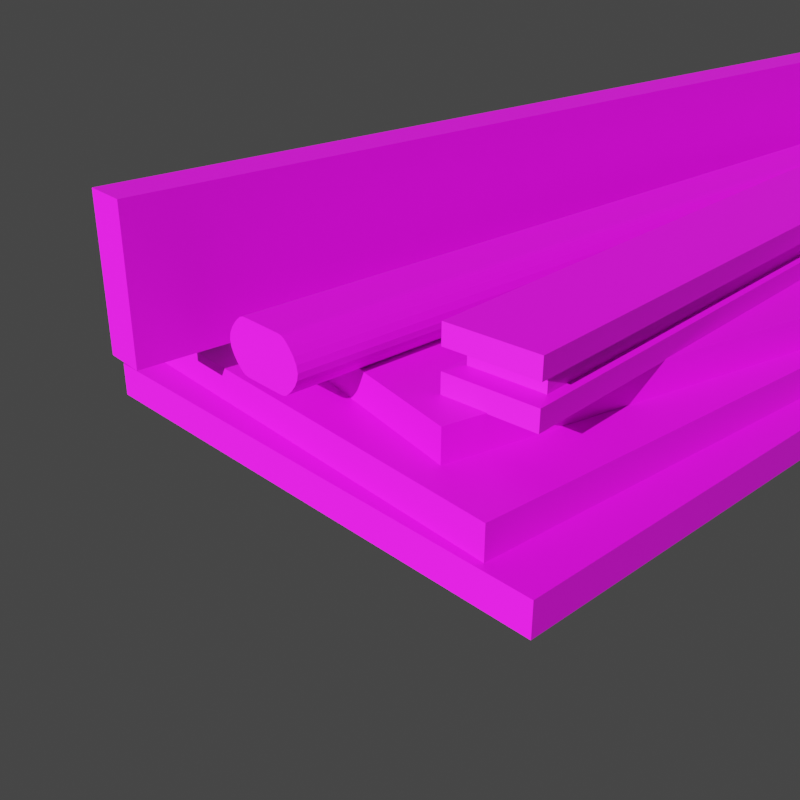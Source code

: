 # Source: Hardwood.blend  (saved by Blender 2.80.41; exported with 4.5.12 LTS)
import bpy
from mathutils import Matrix  # noqa: F401  (used for matrix-valued properties, if any)

bpy.ops.wm.read_factory_settings(use_empty=True)
scene = bpy.context.scene
scene.name = 'Scene'

# ---- collections
col_collection = bpy.data.collections.new('Collection'); scene.collection.children.link(col_collection)

# ---- images (referenced by path relative to the original .blend; pixels are not part of the script)
import os
ASSET_DIR = os.environ.get("B2B_ASSET_DIR", "")  # directory of the original .blend (textures are referenced by path, not embedded)
HERE = os.path.dirname(os.path.abspath(__file__))  # packed textures are extracted next to this script under _unpacked/

def load_image(name, relpath, width, height, colorspace="sRGB"):
    """Load a texture the original file referenced (path relative to the .blend, or extracted next to this script)."""
    p = next((c for c in (os.path.join(HERE, relpath), os.path.join(ASSET_DIR, relpath)) if relpath and os.path.exists(c)), "")
    if p:
        img = bpy.data.images.load(p, check_existing=True)
        img.name = name
    else:  # same state as the original file: an image datablock whose file is absent (Cycles renders it pink)
        img = bpy.data.images.new(name, width, height)
        img.source = "FILE"
        img.filepath = "//" + (relpath or name)
    img.colorspace_settings.name = colorspace
    return img
img_wood_jpg = load_image('Wood.jpg', 'Wood.jpg', 1024, 1024, 'sRGB')

# ---- materials (node trees are filled in below, after node groups)
mat_wood = bpy.data.materials.new('Wood')
mat_wood.alpha_threshold = 0.0
mat_wood.roughness = 0.5
mat_wood.line_color = (0.0, 0.0, 0.0, 1.0)

# ---- material node trees
mat_wood.use_nodes = True; mat_wood.node_tree.nodes.clear()
_N = mat_wood.node_tree.nodes; _L = mat_wood.node_tree.links
n0 = _N.new('ShaderNodeOutputMaterial'); n0.name = 'Material Output'; n0.location = (382, 360)
n1 = _N.new('ShaderNodeTexImage'); n1.name = 'Image Texture'; n1.location = (-741, 277)
n1.image = img_wood_jpg
n2 = _N.new('ShaderNodeBsdfPrincipled'); n2.name = 'Principled BSDF'; n2.location = (-33, 340)
n2.distribution = 'GGX'
n2.subsurface_method = 'BURLEY'
n2.inputs[3].default_value = 1.45
n3 = _N.new('ShaderNodeHueSaturation'); n3.name = 'Hue Saturation Value'; n3.location = (-373, 299)
n3.inputs[2].default_value = 0.7
_L.new(n2.outputs[0], n0.inputs[0])
_L.new(n1.outputs[0], n3.inputs[4])
_L.new(n3.outputs[0], n2.inputs[0])
n0.is_active_output = True

# ---- world
world_world = bpy.data.worlds.new('World'); scene.world = world_world
world_world.use_nodes = True; world_world.node_tree.nodes.clear()
_N = world_world.node_tree.nodes; _L = world_world.node_tree.links
n0 = _N.new('ShaderNodeOutputWorld'); n0.name = 'World Output'; n0.location = (300, 300)
n1 = _N.new('ShaderNodeBackground'); n1.name = 'Background'; n1.location = (10, 300)
n1.inputs[0].default_value = (0.05088, 0.05088, 0.05088, 1.0)
_L.new(n1.outputs[0], n0.inputs[0])
n0.is_active_output = True
world_world.color = (0.05088, 0.05088, 0.05088)
world_world.use_sun_shadow = False
world_world.sun_shadow_jitter_overblur = 0.0

# ---- cameras
cam_camera = bpy.data.cameras.new('Camera')
cam_camera.clip_end = 100.0
cam_camera.ortho_scale = 7.314
cam_camera.dof.focus_distance = 0.0

# ---- lights
light_light = bpy.data.lights.new('Light', 'SUN')
light_light.transmission_factor = 0.0
light_light.cutoff_distance = 30.0
light_light.angle = 0.0
light_light.shadow_buffer_clip_start = 1.001
light_light.shadow_cascade_max_distance = 1000.0

# ---- meshes
me_cube = bpy.data.meshes.new('Cube')
me_cube.from_pydata([(1.0, 1.0, 1.0), (1.0, 1.0, -1.0), (1.0, -1.0, 1.0), (1.0, -1.0, -1.0), (-1.0, 1.0, 1.0), (-1.0, 1.0, -1.0), (-1.0, -1.0, 1.0), (-1.0, -1.0, -1.0)], [], [(0, 4, 6, 2), (3, 2, 6, 7), (7, 6, 4, 5), (5, 1, 3, 7), (1, 0, 2, 3), (5, 4, 0, 1)])
_uv = me_cube.uv_layers.new(name='UVMap')
_uv.uv.foreach_set('vector', [0.375, 0.0, 0.625, 0.0, 0.625, 0.25, 0.375, 0.25, 0.375, 0.25, 0.625, 0.25, 0.625, 0.5, 0.375, 0.5, 0.375, 0.5, 0.625, 0.5, 0.625, 0.75, 0.375, 0.75, 0.375, 0.75, 0.625, 0.75, 0.625, 1.0, 0.375, 1.0, 0.125, 0.5, 0.375, 0.5, 0.375, 0.75, 0.125, 0.75, 0.625, 0.5, 0.875, 0.5, 0.875, 0.75, 0.625, 0.75])
me_cube.materials.append(mat_wood)
me_cube.use_remesh_preserve_volume = False
me_cube.use_remesh_preserve_attributes = False
me_cube.use_mirror_vertex_groups = False
me_cube.update()
me_cube_001 = bpy.data.meshes.new('Cube.001')
me_cube_001.from_pydata([(1.0, 1.0, 1.0), (1.0, 1.0, -1.0), (1.0, -1.0, 1.0), (1.0, -1.0, -1.0), (-1.0, 1.0, 1.0), (-1.0, 1.0, -1.0), (-1.0, -1.0, 1.0), (-1.0, -1.0, -1.0)], [], [(0, 4, 6, 2), (3, 2, 6, 7), (7, 6, 4, 5), (5, 1, 3, 7), (1, 0, 2, 3), (5, 4, 0, 1)])
_uv = me_cube_001.uv_layers.new(name='UVMap')
_uv.uv.foreach_set('vector', [0.375, 0.0, 0.625, 0.0, 0.625, 0.25, 0.375, 0.25, 0.375, 0.25, 0.625, 0.25, 0.625, 0.5, 0.375, 0.5, 0.375, 0.5, 0.625, 0.5, 0.625, 0.75, 0.375, 0.75, 0.375, 0.75, 0.625, 0.75, 0.625, 1.0, 0.375, 1.0, 0.125, 0.5, 0.375, 0.5, 0.375, 0.75, 0.125, 0.75, 0.625, 0.5, 0.875, 0.5, 0.875, 0.75, 0.625, 0.75])
me_cube_001.materials.append(mat_wood)
me_cube_001.use_remesh_preserve_volume = False
me_cube_001.use_remesh_preserve_attributes = False
me_cube_001.use_mirror_vertex_groups = False
me_cube_001.update()
me_cube_002 = bpy.data.meshes.new('Cube.002')
me_cube_002.from_pydata([(1.0, 1.0, 1.0), (1.0, 1.0, -1.0), (1.0, -1.0, 1.0), (1.0, -1.0, -1.0), (-1.0, 1.0, 1.0), (-1.0, 1.0, -1.0), (-1.0, -1.0, 1.0), (-1.0, -1.0, -1.0)], [], [(0, 4, 6, 2), (3, 2, 6, 7), (7, 6, 4, 5), (5, 1, 3, 7), (1, 0, 2, 3), (5, 4, 0, 1)])
_uv = me_cube_002.uv_layers.new(name='UVMap')
_uv.uv.foreach_set('vector', [0.375, 0.0, 0.625, 0.0, 0.625, 0.25, 0.375, 0.25, 0.375, 0.25, 0.625, 0.25, 0.625, 0.5, 0.375, 0.5, 0.375, 0.5, 0.625, 0.5, 0.625, 0.75, 0.375, 0.75, 0.375, 0.75, 0.625, 0.75, 0.625, 1.0, 0.375, 1.0, 0.125, 0.5, 0.375, 0.5, 0.375, 0.75, 0.125, 0.75, 0.625, 0.5, 0.875, 0.5, 0.875, 0.75, 0.625, 0.75])
me_cube_002.materials.append(mat_wood)
me_cube_002.use_remesh_preserve_volume = False
me_cube_002.use_remesh_preserve_attributes = False
me_cube_002.use_mirror_vertex_groups = False
me_cube_002.update()
me_cube_003 = bpy.data.meshes.new('Cube.003')
me_cube_003.from_pydata([(-1.0, -1.0, -1.0), (-1.0, -1.0, 1.0), (-1.0, 1.0, -1.0), (-1.0, 1.0, 1.0), (1.0, -1.0, -1.0), (1.0, -1.0, 1.0), (1.0, 1.0, -1.0), (1.0, 1.0, 1.0)], [], [(0, 1, 3, 2), (2, 3, 7, 6), (6, 7, 5, 4), (4, 5, 1, 0), (2, 6, 4, 0), (7, 3, 1, 5)])
_uv = me_cube_003.uv_layers.new(name='UVMap')
_uv.uv.foreach_set('vector', [0.375, 0.0, 0.625, 0.0, 0.625, 0.25, 0.375, 0.25, 0.375, 0.25, 0.625, 0.25, 0.625, 0.5, 0.375, 0.5, 0.375, 0.5, 0.625, 0.5, 0.625, 0.75, 0.375, 0.75, 0.375, 0.75, 0.625, 0.75, 0.625, 1.0, 0.375, 1.0, 0.125, 0.5, 0.375, 0.5, 0.375, 0.75, 0.125, 0.75, 0.625, 0.5, 0.875, 0.5, 0.875, 0.75, 0.625, 0.75])
me_cube_003.materials.append(mat_wood)
me_cube_003.use_remesh_preserve_volume = False
me_cube_003.use_remesh_preserve_attributes = False
me_cube_003.use_mirror_vertex_groups = False
me_cube_003.update()
me_cube_004 = bpy.data.meshes.new('Cube.004')
me_cube_004.from_pydata([(-1.0, -1.0, -1.0), (-1.0, -1.0, 1.0), (-1.0, 1.0, -1.0), (-1.0, 1.0, 1.0), (1.0, -1.0, -1.0), (1.0, -1.0, 1.0), (1.0, 1.0, -1.0), (1.0, 1.0, 1.0), (-1.832, -1.0, 0.0), (-1.832, 1.0, 0.0), (1.832, 1.0, 0.0), (1.832, -1.0, 0.0), (-1.0, -1.0, -1.0), (-1.0, -1.0, 1.0), (1.0, -1.0, -1.0), (1.0, -1.0, 1.0), (1.832, -1.0, 0.0), (-1.832, -1.0, 0.0), (-1.0, 1.0, 1.0), (1.0, 1.0, -1.0), (-1.832, 1.0, 0.0), (-1.0, 1.0, -1.0), (1.0, 1.0, 1.0), (1.832, 1.0, 0.0), (-1.832, -1.0, 0.0), (-1.0, -1.0, 1.0), (1.832, -1.0, 0.0), (1.0, -1.0, -1.0), (-1.0, -1.0, -1.0), (1.0, -1.0, 1.0), (-1.832, 1.0, 0.0), (-1.0, 1.0, -1.0), (1.0, 1.0, -1.0), (-1.0, 1.0, 1.0), (1.0, 1.0, 1.0), (1.832, 1.0, 0.0), (0.8112, 1.0, -1.0), (-0.8112, 1.0, -1.0), (-0.8112, 1.0, 1.0), (0.8112, 1.0, 1.0), (-0.8112, -1.0, -1.0), (0.8112, -1.0, -1.0), (0.8112, -1.0, 1.0), (-0.8112, -1.0, 1.0), (-0.8112, -1.0, 1.0), (0.8112, -1.0, 1.0), (0.8112, -1.0, -1.0), (-0.8112, -1.0, -1.0), (0.8112, 1.0, -1.0), (-0.8112, 1.0, -1.0), (-0.8112, 1.0, 1.0), (0.8112, 1.0, 1.0), (-0.8112, -1.0, -1.0), (0.8112, -1.0, -1.0), (0.8112, -1.0, 1.0), (-0.8112, -1.0, 1.0), (1.486, -1.0, 0.0), (-1.486, -1.0, 0.0), (0.8112, 1.0, -1.0), (-0.8112, 1.0, -1.0), (-0.8112, 1.0, 1.0), (0.8112, 1.0, 1.0), (-1.486, 1.0, 0.0), (1.486, 1.0, 0.0)], [], [(20, 18, 3, 9), (37, 2, 31, 59), (16, 15, 5, 11), (43, 1, 25, 55), (46, 14, 4, 41), (44, 13, 1, 43), (11, 5, 29, 26), (14, 16, 11, 4), (10, 6, 32, 35), (21, 20, 9, 2), (0, 8, 17, 12), (19, 23, 16, 14), (50, 18, 13, 44), (48, 19, 14, 46), (23, 22, 15, 16), (8, 1, 13, 17), (10, 7, 22, 23), (36, 6, 19, 48), (38, 3, 18, 50), (6, 10, 23, 19), (12, 17, 20, 21), (17, 13, 18, 20), (57, 55, 25, 24), (52, 57, 24, 28), (4, 11, 26, 27), (8, 0, 28, 24), (1, 8, 24, 25), (41, 4, 27, 53), (63, 61, 34, 35), (58, 63, 35, 32), (9, 3, 33, 30), (39, 7, 34, 61), (7, 10, 35, 34), (2, 9, 30, 31), (3, 38, 60, 33), (38, 39, 61, 60), (31, 30, 62, 59), (59, 62, 63, 58), (30, 33, 60, 62), (62, 60, 61, 63), (0, 40, 52, 28), (40, 41, 53, 52), (27, 26, 56, 53), (53, 56, 57, 52), (26, 29, 54, 56), (56, 54, 55, 57), (7, 39, 51, 22), (39, 38, 50, 51), (2, 37, 49, 21), (37, 36, 48, 49), (21, 49, 47, 12), (49, 48, 46, 47), (22, 51, 45, 15), (51, 50, 44, 45), (15, 45, 42, 5), (45, 44, 43, 42), (12, 47, 40, 0), (47, 46, 41, 40), (5, 42, 54, 29), (42, 43, 55, 54), (6, 36, 58, 32), (36, 37, 59, 58)])
_uv = me_cube_004.uv_layers.new(name='UVMap')
_uv.uv.foreach_set('vector', [0.5, 0.25, 0.625, 0.25, 0.625, 0.25, 0.5, 0.25, 0.2083, 0.5, 0.125, 0.5, 0.125, 0.5, 0.2083, 0.5, 0.5, 0.75, 0.625, 0.75, 0.625, 0.75, 0.5, 0.75, 0.7917, 0.75, 0.875, 0.75, 0.875, 0.75, 0.7917, 0.75, 0.2917, 0.75, 0.375, 0.75, 0.375, 0.75, 0.2917, 0.75, 0.7917, 0.75, 0.875, 0.75, 0.875, 0.75, 0.7917, 0.75, 0.5, 0.75, 0.625, 0.75, 0.625, 0.75, 0.5, 0.75, 0.375, 0.75, 0.5, 0.75, 0.5, 0.75, 0.375, 0.75, 0.5, 0.5, 0.375, 0.5, 0.375, 0.5, 0.5, 0.5, 0.375, 0.25, 0.5, 0.25, 0.5, 0.25, 0.375, 0.25, 0.375, 0.0, 0.5, 0.0, 0.5, 0.0, 0.375, 0.0, 0.375, 0.5, 0.5, 0.5, 0.5, 0.75, 0.375, 0.75, 0.7917, 0.5, 0.875, 0.5, 0.875, 0.75, 0.7917, 0.75, 0.2917, 0.5, 0.375, 0.5, 0.375, 0.75, 0.2917, 0.75, 0.5, 0.5, 0.625, 0.5, 0.625, 0.75, 0.5, 0.75, 0.5, 0.0, 0.625, 0.0, 0.625, 0.0, 0.5, 0.0, 0.5, 0.5, 0.625, 0.5, 0.625, 0.5, 0.5, 0.5, 0.2917, 0.5, 0.375, 0.5, 0.375, 0.5, 0.2917, 0.5, 0.7917, 0.5, 0.875, 0.5, 0.875, 0.5, 0.7917, 0.5, 0.375, 0.5, 0.5, 0.5, 0.5, 0.5, 0.375, 0.5, 0.375, 0.0, 0.5, 0.0, 0.5, 0.25, 0.375, 0.25, 0.5, 0.0, 0.625, 0.0, 0.625, 0.25, 0.5, 0.25, 0.5, 0.9167, 0.625, 0.9167, 0.625, 1.0, 0.5, 1.0, 0.375, 0.9167, 0.5, 0.9167, 0.5, 1.0, 0.375, 1.0, 0.375, 0.75, 0.5, 0.75, 0.5, 0.75, 0.375, 0.75, 0.5, 0.0, 0.375, 0.0, 0.375, 0.0, 0.5, 0.0, 0.625, 0.0, 0.5, 0.0, 0.5, 0.0, 0.625, 0.0, 0.2917, 0.75, 0.375, 0.75, 0.375, 0.75, 0.2917, 0.75, 0.5, 0.4167, 0.625, 0.4167, 0.625, 0.5, 0.5, 0.5, 0.375, 0.4167, 0.5, 0.4167, 0.5, 0.5, 0.375, 0.5, 0.5, 0.25, 0.625, 0.25, 0.625, 0.25, 0.5, 0.25, 0.7083, 0.5, 0.625, 0.5, 0.625, 0.5, 0.7083, 0.5, 0.625, 0.5, 0.5, 0.5, 0.5, 0.5, 0.625, 0.5, 0.375, 0.25, 0.5, 0.25, 0.5, 0.25, 0.375, 0.25, 0.875, 0.5, 0.7917, 0.5, 0.7917, 0.5, 0.875, 0.5, 0.7917, 0.5, 0.7083, 0.5, 0.7083, 0.5, 0.7917, 0.5, 0.375, 0.25, 0.5, 0.25, 0.5, 0.3333, 0.375, 0.3333, 0.375, 0.3333, 0.5, 0.3333, 0.5, 0.4167, 0.375, 0.4167, 0.5, 0.25, 0.625, 0.25, 0.625, 0.3333, 0.5, 0.3333, 0.5, 0.3333, 0.625, 0.3333, 0.625, 0.4167, 0.5, 0.4167, 0.125, 0.75, 0.2083, 0.75, 0.2083, 0.75, 0.125, 0.75, 0.2083, 0.75, 0.2917, 0.75, 0.2917, 0.75, 0.2083, 0.75, 0.375, 0.75, 0.5, 0.75, 0.5, 0.8333, 0.375, 0.8333, 0.375, 0.8333, 0.5, 0.8333, 0.5, 0.9167, 0.375, 0.9167, 0.5, 0.75, 0.625, 0.75, 0.625, 0.8333, 0.5, 0.8333, 0.5, 0.8333, 0.625, 0.8333, 0.625, 0.9167, 0.5, 0.9167, 0.625, 0.5, 0.7083, 0.5, 0.7083, 0.5, 0.625, 0.5, 0.7083, 0.5, 0.7917, 0.5, 0.7917, 0.5, 0.7083, 0.5, 0.125, 0.5, 0.2083, 0.5, 0.2083, 0.5, 0.125, 0.5, 0.2083, 0.5, 0.2917, 0.5, 0.2917, 0.5, 0.2083, 0.5, 0.125, 0.5, 0.2083, 0.5, 0.2083, 0.75, 0.125, 0.75, 0.2083, 0.5, 0.2917, 0.5, 0.2917, 0.75, 0.2083, 0.75, 0.625, 0.5, 0.7083, 0.5, 0.7083, 0.75, 0.625, 0.75, 0.7083, 0.5, 0.7917, 0.5, 0.7917, 0.75, 0.7083, 0.75, 0.625, 0.75, 0.7083, 0.75, 0.7083, 0.75, 0.625, 0.75, 0.7083, 0.75, 0.7917, 0.75, 0.7917, 0.75, 0.7083, 0.75, 0.125, 0.75, 0.2083, 0.75, 0.2083, 0.75, 0.125, 0.75, 0.2083, 0.75, 0.2917, 0.75, 0.2917, 0.75, 0.2083, 0.75, 0.625, 0.75, 0.7083, 0.75, 0.7083, 0.75, 0.625, 0.75, 0.7083, 0.75, 0.7917, 0.75, 0.7917, 0.75, 0.7083, 0.75, 0.375, 0.5, 0.2917, 0.5, 0.2917, 0.5, 0.375, 0.5, 0.2917, 0.5, 0.2083, 0.5, 0.2083, 0.5, 0.2917, 0.5])
me_cube_004.materials.append(mat_wood)
me_cube_004.use_remesh_preserve_volume = False
me_cube_004.use_remesh_preserve_attributes = False
me_cube_004.use_mirror_vertex_groups = False
me_cube_004.update()
me_cube_005 = bpy.data.meshes.new('Cube.005')
me_cube_005.from_pydata([(-1.0, -1.0, -1.0), (-1.0, -1.0, 1.0), (-1.0, 1.0, -1.0), (-1.0, 1.0, 1.0), (1.0, -1.0, -1.0), (1.0, -1.0, 1.0), (1.0, 1.0, -1.0), (1.0, 1.0, 1.0), (-1.0, -1.0, -0.3333), (-1.0, -1.0, 0.3333), (-1.0, 1.0, 0.3333), (-1.0, 1.0, -0.3333), (1.0, 1.0, 0.3333), (1.0, 1.0, -0.3333), (1.0, -1.0, 0.3333), (1.0, -1.0, -0.3333), (-0.8078, -0.9672, -0.3065), (-0.8078, -0.9672, 0.3065), (-0.8078, 0.9672, 0.3065), (-0.8078, 0.9672, -0.3065), (0.8078, 0.9672, 0.3065), (0.8078, 0.9672, -0.3065), (0.8078, -0.9672, 0.3065), (0.8078, -0.9672, -0.3065)], [], [(9, 1, 3, 10), (10, 3, 7, 12), (12, 7, 5, 14), (14, 5, 1, 9), (2, 6, 4, 0), (7, 3, 1, 5), (4, 15, 8, 0), (8, 15, 23, 16), (6, 13, 15, 4), (15, 13, 21, 23), (2, 11, 13, 6), (13, 11, 19, 21), (0, 8, 11, 2), (11, 8, 16, 19), (23, 22, 17, 16), (21, 20, 22, 23), (19, 18, 20, 21), (16, 17, 18, 19), (9, 10, 18, 17), (10, 12, 20, 18), (12, 14, 22, 20), (14, 9, 17, 22)])
_uv = me_cube_005.uv_layers.new(name='UVMap')
_uv.uv.foreach_set('vector', [0.5417, 0.0, 0.625, 0.0, 0.625, 0.25, 0.5417, 0.25, 0.5417, 0.25, 0.625, 0.25, 0.625, 0.5, 0.5417, 0.5, 0.5417, 0.5, 0.625, 0.5, 0.625, 0.75, 0.5417, 0.75, 0.5417, 0.75, 0.625, 0.75, 0.625, 1.0, 0.5417, 1.0, 0.125, 0.5, 0.375, 0.5, 0.375, 0.75, 0.125, 0.75, 0.625, 0.5, 0.875, 0.5, 0.875, 0.75, 0.625, 0.75, 0.375, 0.75, 0.4583, 0.75, 0.4583, 1.0, 0.375, 1.0, 0.4583, 1.0, 0.4583, 0.75, 0.4583, 0.75, 0.4583, 1.0, 0.375, 0.5, 0.4583, 0.5, 0.4583, 0.75, 0.375, 0.75, 0.4583, 0.75, 0.4583, 0.5, 0.4583, 0.5, 0.4583, 0.75, 0.375, 0.25, 0.4583, 0.25, 0.4583, 0.5, 0.375, 0.5, 0.4583, 0.5, 0.4583, 0.25, 0.4583, 0.25, 0.4583, 0.5, 0.375, 0.0, 0.4583, 0.0, 0.4583, 0.25, 0.375, 0.25, 0.4583, 0.25, 0.4583, 0.0, 0.4583, 0.0, 0.4583, 0.25, 0.4583, 0.75, 0.5417, 0.75, 0.5417, 1.0, 0.4583, 1.0, 0.4583, 0.5, 0.5417, 0.5, 0.5417, 0.75, 0.4583, 0.75, 0.4583, 0.25, 0.5417, 0.25, 0.5417, 0.5, 0.4583, 0.5, 0.4583, 0.0, 0.5417, 0.0, 0.5417, 0.25, 0.4583, 0.25, 0.5417, 0.0, 0.5417, 0.25, 0.5417, 0.25, 0.5417, 0.0, 0.5417, 0.25, 0.5417, 0.5, 0.5417, 0.5, 0.5417, 0.25, 0.5417, 0.5, 0.5417, 0.75, 0.5417, 0.75, 0.5417, 0.5, 0.5417, 0.75, 0.5417, 1.0, 0.5417, 1.0, 0.5417, 0.75])
me_cube_005.materials.append(mat_wood)
me_cube_005.use_remesh_preserve_volume = False
me_cube_005.use_remesh_preserve_attributes = False
me_cube_005.use_mirror_vertex_groups = False
me_cube_005.update()

# ---- objects
ob_cube = bpy.data.objects.new('Cube', me_cube)
ob_camera = bpy.data.objects.new('Camera', cam_camera)
ob_cube_001 = bpy.data.objects.new('Cube.001', me_cube_001)
ob_cube_002 = bpy.data.objects.new('Cube.002', me_cube_002)
ob_light = bpy.data.objects.new('Light', light_light)
ob_cube_003 = bpy.data.objects.new('Cube.003', me_cube_003)
ob_cube_004 = bpy.data.objects.new('Cube.004', me_cube_004)
ob_cube_005 = bpy.data.objects.new('Cube.005', me_cube_005)

# ---- transforms, parenting, visibility, modifiers, constraints
ob_cube.location = (0.0, 0.0, 0.0)
ob_cube.scale = (1.0, 2.052, 0.06392)
ob_cube.lock_rotations_4d = False
ob_cube.empty_display_type = 'ARROWS'
ob_cube.lineart.crease_threshold = 0.0
ob_camera.location = (2.451, -3.889, 1.789)
ob_camera.rotation_euler = (1.109, 0.0, 0.8149)
ob_camera.lock_rotations_4d = False
ob_camera.empty_display_type = 'ARROWS'
ob_camera.color = (0.0, 0.0, 0.0, 0.0)
ob_camera.display_type = 'WIRE'
ob_camera.lineart.crease_threshold = 0.0
ob_cube_001.location = (-0.09234, 0.07794, 0.1266)
ob_cube_001.rotation_euler = (0.0, -0.0, -0.0517)
ob_cube_001.scale = (1.0, 2.052, 0.06392)
ob_cube_001.lock_rotations_4d = False
ob_cube_001.empty_display_type = 'ARROWS'
ob_cube_001.lineart.crease_threshold = 0.0
ob_cube_002.location = (-0.08555, 0.3136, 0.2531)
ob_cube_002.rotation_euler = (0.0, -0.0, -0.1926)
ob_cube_002.scale = (1.0, 2.052, 0.06392)
ob_cube_002.lock_rotations_4d = False
ob_cube_002.empty_display_type = 'ARROWS'
ob_cube_002.lineart.crease_threshold = 0.0
ob_light.location = (4.076, 1.005, 5.904)
ob_light.rotation_euler = (1.162, -0.06862, 0.2305)
ob_light.lock_rotations_4d = False
ob_light.empty_display_type = 'ARROWS'
ob_light.color = (0.0, 0.0, 0.0, 0.0)
ob_light.lineart.crease_threshold = 0.0
ob_cube_003.location = (-0.3626, 0.0893, 0.5917)
ob_cube_003.rotation_euler = (0.0, -0.0, -0.05739)
ob_cube_003.scale = (0.08075, 2.407, 0.2765)
ob_cube_003.lineart.crease_threshold = 0.0
ob_cube_004.location = (-0.02073, -0.2102, 0.4172)
ob_cube_004.rotation_euler = (0.0, -0.0, -0.01797)
ob_cube_004.scale = (0.1107, 1.885, 0.1003)
ob_cube_004.lineart.crease_threshold = 0.0
_m = ob_cube_004.modifiers.new('Subdivision', 'SUBSURF')
_m.uv_smooth = 'PRESERVE_CORNERS'
_m.levels = 2
_m.show_only_control_edges = False
ob_cube_005.location = (0.3632, 0.6669, 0.4348)
ob_cube_005.rotation_euler = (0.0, -0.0, 0.07233)
ob_cube_005.scale = (0.1821, 2.407, 0.1211)
ob_cube_005.lineart.crease_threshold = 0.0

# ---- collection membership
col_collection.objects.link(ob_cube)
col_collection.objects.link(ob_camera)
col_collection.objects.link(ob_cube_001)
col_collection.objects.link(ob_cube_002)
col_collection.objects.link(ob_light)
col_collection.objects.link(ob_cube_003)
col_collection.objects.link(ob_cube_004)
col_collection.objects.link(ob_cube_005)

# ---- scene / render settings (as saved in the file)
scene.camera = ob_camera
scene.frame_start = 1; scene.frame_end = 250; scene.frame_set(1)
scene.render.engine = 'CYCLES'
scene.render.resolution_x = 256
scene.render.resolution_y = 256
scene.render.film_transparent = True
scene.cycles.use_denoising = False
scene.cycles.samples = 128
scene.cycles.sampling_pattern = 'TABULATED_SOBOL'
scene.cycles.use_adaptive_sampling = False
scene.cycles.use_light_tree = False
scene.cycles.film_transparent_glass = True
scene.view_settings.view_transform = 'Filmic'
bpy.context.view_layer.update()
